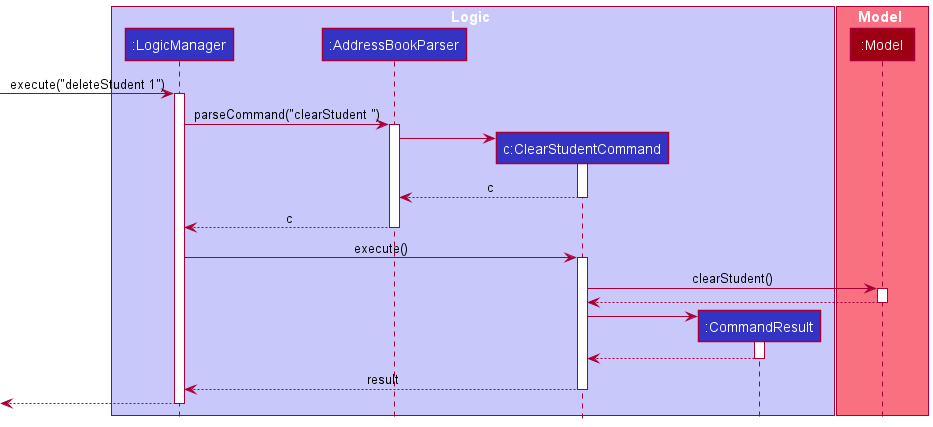

The diagram above was rendered by PlantUML. Its source (embedded in the PNG):
@startuml
!include style.puml

box Logic LOGIC_COLOR_T1
participant ":LogicManager" as LogicManager LOGIC_COLOR
participant ":AddressBookParser" as AddressBookParser LOGIC_COLOR
participant "c:ClearStudentCommand" as ClearStudentCommand LOGIC_COLOR
participant ":CommandResult" as CommandResult LOGIC_COLOR
end box

box Model MODEL_COLOR_T1
participant ":Model" as Model MODEL_COLOR
end box

[-> LogicManager : execute("deleteStudent 1")
activate LogicManager

LogicManager -> AddressBookParser : parseCommand("clearStudent ")
activate AddressBookParser

create ClearStudentCommand
AddressBookParser -> ClearStudentCommand
activate ClearStudentCommand

ClearStudentCommand --> AddressBookParser : c
deactivate ClearStudentCommand

AddressBookParser --> LogicManager : c
deactivate AddressBookParser

LogicManager -> ClearStudentCommand : execute()
activate ClearStudentCommand

ClearStudentCommand -> Model : clearStudent()
activate Model

Model --> ClearStudentCommand
deactivate Model

create CommandResult
ClearStudentCommand -> CommandResult
activate CommandResult

CommandResult --> ClearStudentCommand
deactivate CommandResult

ClearStudentCommand --> LogicManager : result
deactivate ClearStudentCommand

[<--LogicManager
deactivate LogicManager
@enduml